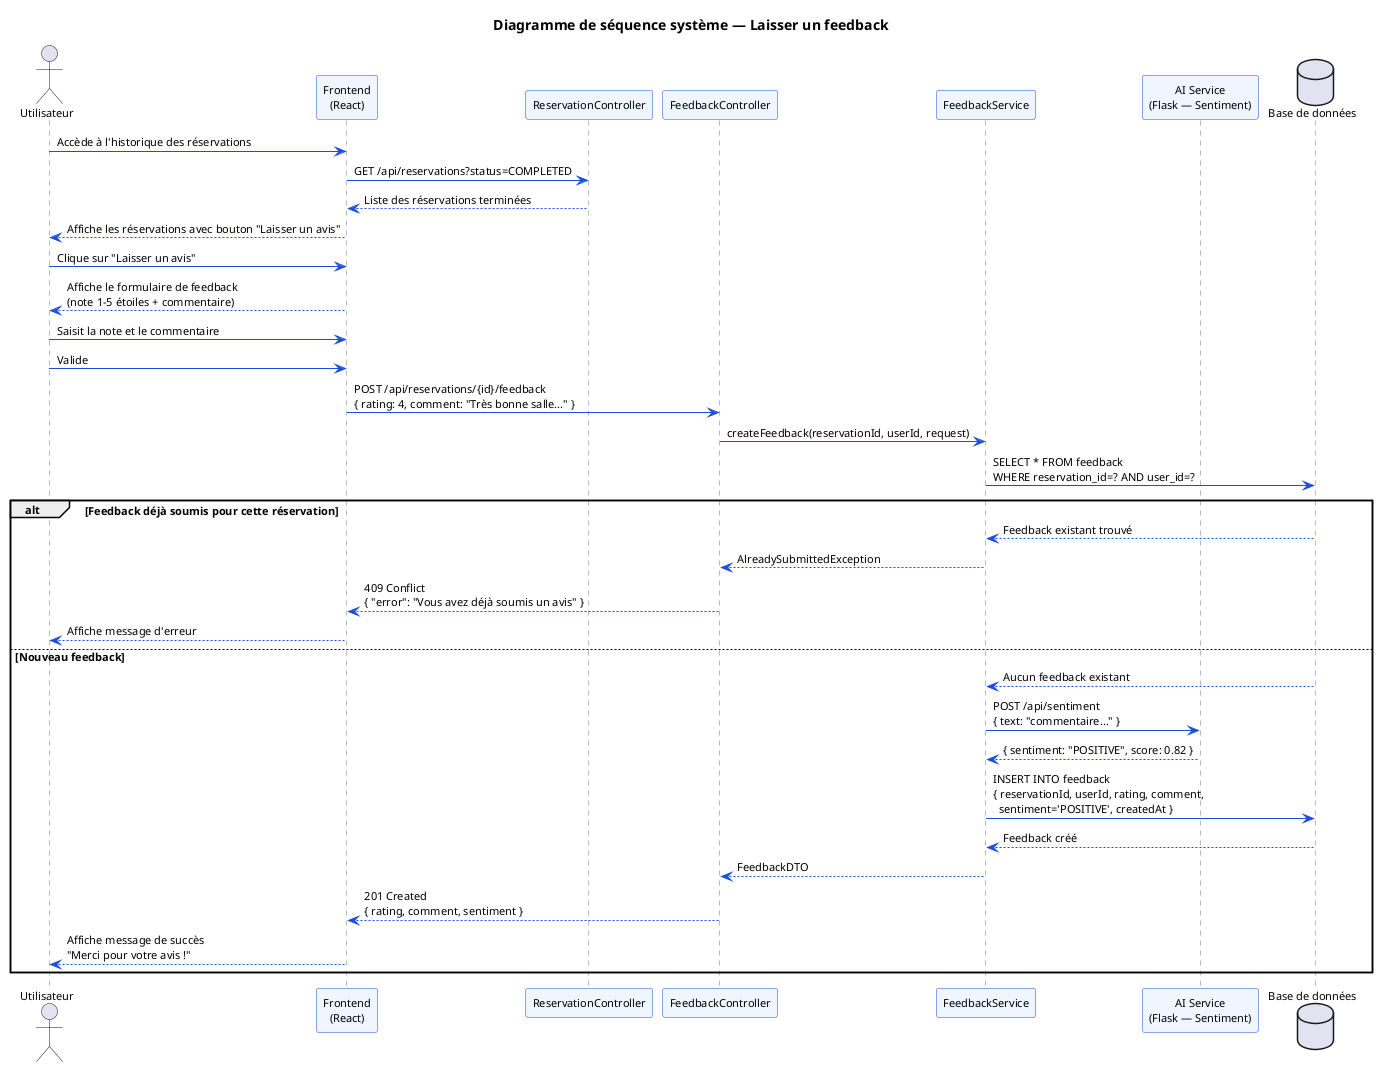

The diagram above was rendered by PlantUML. Its source (embedded in the PNG):
@startuml sprint4-seq-notification
skinparam backgroundColor white
skinparam defaultFontName Arial
skinparam defaultFontSize 11
skinparam SequenceArrowColor #1D4ED8
skinparam SequenceLifeLineBorderColor #64748B
skinparam SequenceParticipantBorderColor #1D4ED8
skinparam SequenceParticipantBackgroundColor #EFF6FF

title Diagramme de séquence système — Laisser un feedback

actor "Utilisateur" as USER
participant "Frontend\n(React)" as FE
participant "ReservationController" as RCTRL
participant "FeedbackController" as FCTRL
participant "FeedbackService" as FSVC
participant "AI Service\n(Flask — Sentiment)" as AI
database "Base de données" as DB

USER -> FE : Accède à l'historique des réservations
FE -> RCTRL : GET /api/reservations?status=COMPLETED
RCTRL --> FE : Liste des réservations terminées
FE --> USER : Affiche les réservations avec bouton "Laisser un avis"

USER -> FE : Clique sur "Laisser un avis"
FE --> USER : Affiche le formulaire de feedback\n(note 1-5 étoiles + commentaire)

USER -> FE : Saisit la note et le commentaire
USER -> FE : Valide

FE -> FCTRL : POST /api/reservations/{id}/feedback\n{ rating: 4, comment: "Très bonne salle..." }

FCTRL -> FSVC : createFeedback(reservationId, userId, request)

FSVC -> DB : SELECT * FROM feedback\nWHERE reservation_id=? AND user_id=?

alt Feedback déjà soumis pour cette réservation
  DB --> FSVC : Feedback existant trouvé
  FSVC --> FCTRL : AlreadySubmittedException
  FCTRL --> FE : 409 Conflict\n{ "error": "Vous avez déjà soumis un avis" }
  FE --> USER : Affiche message d'erreur
else Nouveau feedback
  DB --> FSVC : Aucun feedback existant

  FSVC -> AI : POST /api/sentiment\n{ text: "commentaire..." }
  AI --> FSVC : { sentiment: "POSITIVE", score: 0.82 }

  FSVC -> DB : INSERT INTO feedback\n{ reservationId, userId, rating, comment,\n  sentiment='POSITIVE', createdAt }
  DB --> FSVC : Feedback créé

  FSVC --> FCTRL : FeedbackDTO
  FCTRL --> FE : 201 Created\n{ rating, comment, sentiment }
  FE --> USER : Affiche message de succès\n"Merci pour votre avis !"
end

@enduml